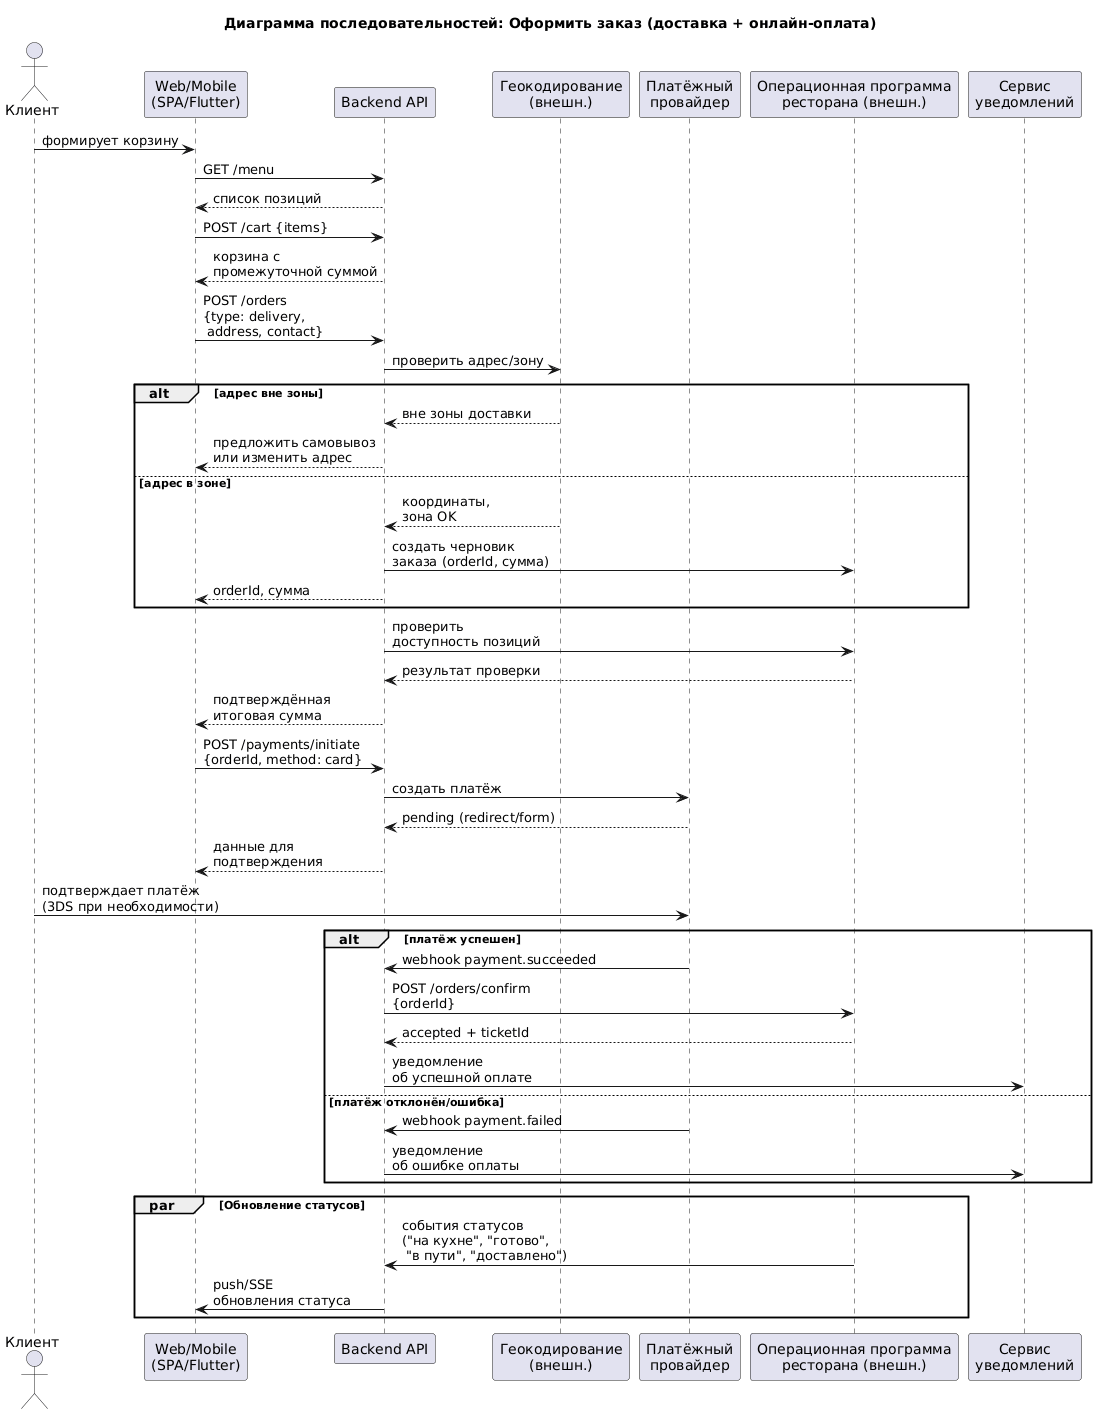

The diagram above was rendered by PlantUML. Its source (embedded in the PNG):
@startuml
title Диаграмма последовательностей: Оформить заказ (доставка + онлайн-оплата)

actor Клиент as Client
participant "Web/Mobile\n(SPA/Flutter)" as Frontend
participant "Backend API" as Backend
participant "Геокодирование\n(внешн.)" as Geocoder
participant "Платёжный\nпровайдер" as PSP
participant "Операционная программа\nресторана (внешн.)" as Ops
participant "Сервис\nуведомлений" as Notifier

Client -> Frontend : формирует корзину
Frontend -> Backend : GET /menu
Backend --> Frontend : список позиций

Frontend -> Backend : POST /cart {items}
Backend --> Frontend : корзина с\nпромежуточной суммой

Frontend -> Backend : POST /orders\n{type: delivery,\n address, contact}
Backend -> Geocoder : проверить адрес/зону

alt адрес вне зоны
  Geocoder --> Backend : вне зоны доставки
  Backend --> Frontend : предложить самовывоз\nили изменить адрес
else адрес в зоне
  Geocoder --> Backend : координаты,\nзона OK
  Backend -> Ops : создать черновик\nзаказа (orderId, сумма)
  Backend --> Frontend : orderId, сумма
end

Backend -> Ops : проверить\nдоступность позиций
Ops --> Backend : результат проверки
Backend --> Frontend : подтверждённая\nитоговая сумма

Frontend -> Backend : POST /payments/initiate\n{orderId, method: card}
Backend -> PSP : создать платёж
PSP --> Backend : pending (redirect/form)
Backend --> Frontend : данные для\nподтверждения

Client -> PSP : подтверждает платёж\n(3DS при необходимости)

alt платёж успешен
  PSP -> Backend : webhook payment.succeeded
  Backend -> Ops : POST /orders/confirm\n{orderId}
  Ops --> Backend : accepted + ticketId
  Backend -> Notifier : уведомление\nоб успешной оплате
else платёж отклонён/ошибка
  PSP -> Backend : webhook payment.failed
  Backend -> Notifier : уведомление\nоб ошибке оплаты
end

par Обновление статусов
  Ops -> Backend : события статусов\n("на кухне", "готово",\n "в пути", "доставлено")
  Backend -> Frontend : push/SSE\nобновления статуса
end
@enduml